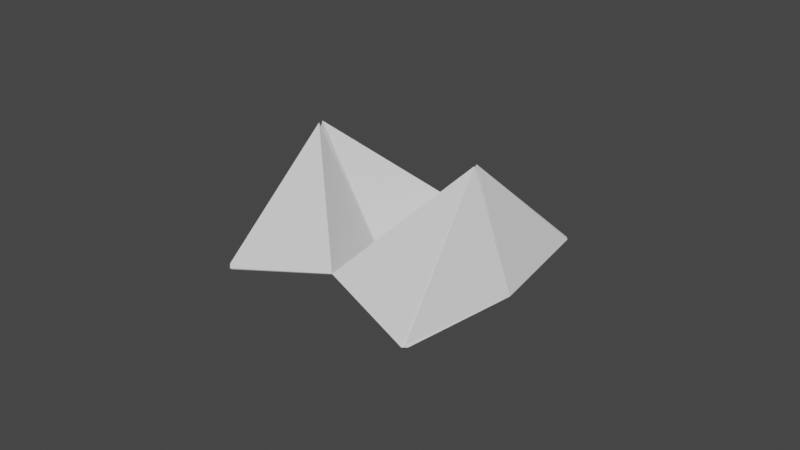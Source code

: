 # Source: paper_fortune_teller_open.blend  (saved by Blender 4.0.36; exported with 4.5.12 LTS)
import bpy
from mathutils import Matrix  # noqa: F401  (used for matrix-valued properties, if any)

bpy.ops.wm.read_factory_settings(use_empty=True)
scene = bpy.context.scene
scene.name = 'Scene'

# ---- collections
col_collection = bpy.data.collections.new('Collection'); scene.collection.children.link(col_collection)

# ---- world
world_world = bpy.data.worlds.new('World'); scene.world = world_world
world_world.use_nodes = True; world_world.node_tree.nodes.clear()
_N = world_world.node_tree.nodes; _L = world_world.node_tree.links
n0 = _N.new('ShaderNodeOutputWorld'); n0.name = 'World Output'; n0.location = (300, 300)
n1 = _N.new('ShaderNodeBackground'); n1.name = 'Background'; n1.location = (10, 300)
n1.inputs[0].default_value = (0.05088, 0.05088, 0.05088, 1.0)
_L.new(n1.outputs[0], n0.inputs[0])
n0.is_active_output = True
world_world.color = (0.05088, 0.05088, 0.05088)
world_world.use_sun_shadow = False
world_world.sun_shadow_jitter_overblur = 0.0

# ---- meshes
me_cone_004 = bpy.data.meshes.new('Cone.004')
me_cone_004.from_pydata([(0.8275, 1.081, -0.1834), (0.7863, -0.6019, -0.002365), (-0.02784, 0.006622, -0.7525), (0.5916, 0.7116, 1.047), (-0.7863, 0.6019, -0.002365), (0.5496, 0.7334, 1.047), (-0.8275, -1.081, -0.1834), (-0.4665, -0.7909, 1.047), (-0.4134, -0.8186, 1.047), (0.8206, 1.071, -0.1986), (0.7792, -0.597, -0.01341), (-0.02784, 0.006622, -0.7725), (0.5918, 0.7116, 1.046), (-0.7792, 0.597, -0.01341), (0.5496, 0.7337, 1.046), (-0.8206, -1.071, -0.1986), (-0.4668, -0.7909, 1.046), (-0.4134, -0.8189, 1.046), (-0.2002, 1.708, -0.1052), (-0.2446, 1.702, -0.1052), (-0.2237, 1.703, -0.08902), (-0.2427, 1.686, -0.1179), (-0.1983, 1.692, -0.1179), (-0.2218, 1.688, -0.1016), (-1.6, -0.1714, -0.2477), (-1.591, -0.2399, -0.2477), (-1.592, -0.2075, -0.2247), (-1.575, -0.238, -0.2604), (-1.584, -0.1695, -0.2604), (-1.577, -0.2056, -0.2372), (0.2022, -1.69, -0.2448), (0.2945, -1.677, -0.2443), (0.2505, -1.681, -0.2137), (0.2926, -1.661, -0.2571), (0.2003, -1.675, -0.2576), (0.2487, -1.666, -0.2262), (1.643, 0.08912, -0.2484), (1.638, 0.1477, -0.2495), (1.638, 0.1211, -0.2295), (1.623, 0.1459, -0.2622), (1.628, 0.08722, -0.2611), (1.623, 0.1192, -0.242)], [], [(36, 38, 3, 1), (36, 1, 10, 40), (1, 3, 2), (2, 3, 0), (18, 20, 5, 0), (18, 0, 9, 22), (0, 5, 2), (2, 5, 4), (24, 26, 7, 4), (24, 4, 13, 28), (4, 7, 2), (2, 7, 6), (30, 6, 15, 34), (1, 8, 32, 31), (6, 8, 2), (2, 8, 1), (41, 40, 10, 12), (10, 11, 12), (11, 9, 12), (23, 22, 9, 14), (9, 11, 14), (11, 13, 14), (29, 28, 13, 16), (13, 11, 16), (11, 15, 16), (10, 33, 35, 17), (15, 11, 17), (11, 10, 17), (0, 3, 38, 37), (9, 39, 41, 12), (4, 5, 20, 19), (6, 7, 26, 25), (35, 34, 15, 17), (15, 27, 29, 16), (1, 31, 33, 10), (13, 21, 23, 14), (18, 19, 20), (21, 22, 23), (18, 22, 21, 19), (4, 19, 21, 13), (24, 25, 26), (27, 28, 29), (24, 28, 27, 25), (6, 25, 27, 15), (30, 31, 32), (33, 34, 35), (30, 34, 33, 31), (30, 32, 8, 6), (36, 37, 38), (39, 40, 41), (36, 40, 39, 37), (0, 37, 39, 9)])
_uv = me_cone_004.uv_layers.new(name='UVMap')
_uv.uv.foreach_set('vector', [0.4824, 0.2424, 0.4854, 0.25, 0.25, 0.25, 0.25, 0.01, 0.4824, 0.2424, 0.25, 0.01, 0.25, 0.01, 0.4823, 0.2423, 0.25, 0.01, 0.25, 0.25, 0.01, 0.25, 0.01, 0.25, 0.25, 0.25, 0.25, 0.49, 0.4846, 0.2446, 0.4864, 0.25, 0.25, 0.25, 0.25, 0.01, 0.4846, 0.2446, 0.25, 0.01, 0.25, 0.01, 0.4846, 0.2446, 0.25, 0.01, 0.25, 0.25, 0.01, 0.25, 0.01, 0.25, 0.25, 0.25, 0.25, 0.49, 0.4817, 0.2417, 0.4845, 0.25, 0.25, 0.25, 0.25, 0.01, 0.4817, 0.2417, 0.25, 0.01, 0.25, 0.01, 0.4816, 0.2416, 0.25, 0.01, 0.25, 0.25, 0.01, 0.25, 0.01, 0.25, 0.25, 0.25, 0.25, 0.49, 0.479, 0.239, 0.25, 0.01, 0.25, 0.01, 0.4789, 0.2389, 0.25, 0.49, 0.25, 0.25, 0.4827, 0.25, 0.4786, 0.2614, 0.25, 0.01, 0.25, 0.25, 0.01, 0.25, 0.01, 0.25, 0.25, 0.25, 0.25, 0.49, 0.4853, 0.25, 0.4823, 0.2423, 0.25, 0.01, 0.25, 0.25, 0.25, 0.01, 0.01, 0.25, 0.25, 0.25, 0.01, 0.25, 0.25, 0.49, 0.25, 0.25, 0.4864, 0.25, 0.4846, 0.2446, 0.25, 0.01, 0.25, 0.25, 0.25, 0.01, 0.01, 0.25, 0.25, 0.25, 0.01, 0.25, 0.25, 0.49, 0.25, 0.25, 0.4845, 0.25, 0.4816, 0.2416, 0.25, 0.01, 0.25, 0.25, 0.25, 0.01, 0.01, 0.25, 0.25, 0.25, 0.01, 0.25, 0.25, 0.49, 0.25, 0.25, 0.25, 0.49, 0.4785, 0.2615, 0.4826, 0.25, 0.25, 0.25, 0.25, 0.01, 0.01, 0.25, 0.25, 0.25, 0.01, 0.25, 0.25, 0.49, 0.25, 0.25, 0.25, 0.49, 0.25, 0.25, 0.4854, 0.25, 0.4834, 0.2566, 0.25, 0.49, 0.4833, 0.2567, 0.4853, 0.25, 0.25, 0.25, 0.25, 0.49, 0.25, 0.25, 0.4864, 0.25, 0.4846, 0.2554, 0.25, 0.49, 0.25, 0.25, 0.4845, 0.25, 0.4817, 0.2583, 0.4826, 0.25, 0.4789, 0.2389, 0.25, 0.01, 0.25, 0.25, 0.25, 0.49, 0.4817, 0.2583, 0.4845, 0.25, 0.25, 0.25, 0.25, 0.49, 0.4786, 0.2614, 0.4785, 0.2615, 0.25, 0.49, 0.25, 0.49, 0.4846, 0.2554, 0.4864, 0.25, 0.25, 0.25, 0.4846, 0.2446, 0.4928, 0.2528, 0.4864, 0.25, 0.4846, 0.2554, 0.4928, 0.2472, 0.4864, 0.25, 0.4846, 0.2446, 0.4846, 0.2446, 0.4846, 0.2554, 0.4846, 0.2554, 0.25, 0.49, 0.4846, 0.2554, 0.4846, 0.2554, 0.25, 0.49, 0.4817, 0.2417, 0.4939, 0.2539, 0.4845, 0.25, 0.4817, 0.2583, 0.4938, 0.2462, 0.4845, 0.25, 0.4817, 0.2417, 0.4816, 0.2416, 0.4817, 0.2583, 0.4817, 0.2583, 0.25, 0.49, 0.4817, 0.2583, 0.4817, 0.2583, 0.25, 0.49, 0.479, 0.239, 0.4941, 0.2541, 0.4827, 0.25, 0.4785, 0.2615, 0.4943, 0.2457, 0.4826, 0.25, 0.479, 0.239, 0.4789, 0.2389, 0.4785, 0.2615, 0.4786, 0.2614, 0.479, 0.239, 0.4827, 0.25, 0.25, 0.25, 0.25, 0.01, 0.4824, 0.2424, 0.4933, 0.2533, 0.4854, 0.25, 0.4833, 0.2567, 0.4928, 0.2472, 0.4853, 0.25, 0.4824, 0.2424, 0.4823, 0.2423, 0.4833, 0.2567, 0.4834, 0.2566, 0.25, 0.49, 0.4834, 0.2566, 0.4833, 0.2567, 0.25, 0.49])
me_cone_004.update()

# ---- objects
ob_fortuneteller_open = bpy.data.objects.new('fortuneteller_open', me_cone_004)

# ---- transforms, parenting, visibility, modifiers, constraints
ob_fortuneteller_open.location = (0.0, 0.0, 0.0)
ob_fortuneteller_open.rotation_euler = (0.0, -0.0, 5.365)
ob_fortuneteller_open.scale = (0.1006, 0.1006, 0.1006)

# ---- collection membership
scene.collection.objects.link(ob_fortuneteller_open)

# ---- scene / render settings (as saved in the file)
scene.frame_start = 1; scene.frame_end = 250; scene.frame_set(12)
scene.render.engine = 'BLENDER_EEVEE_NEXT'
scene.cycles.sampling_pattern = 'TABULATED_SOBOL'
scene.view_settings.view_transform = 'Filmic'
bpy.context.view_layer.update()

# ---- added for rendering (the .blend has no active camera and no usable light): camera, sun
cam_auto = bpy.data.cameras.new('AutoCamera')
cam_auto.lens = 50.0
cam_auto.sensor_width = 36.0
cam_auto.clip_end = 1000.0
ob_auto_camera = bpy.data.objects.new('AutoCamera', cam_auto)
scene.collection.objects.link(ob_auto_camera)
ob_auto_camera.location = (0.637755, -0.764087, 0.522418)
ob_auto_camera.rotation_euler = (1.09748, -7.21219e-08, 0.694738)
scene.camera = ob_auto_camera
light_auto_sun = bpy.data.lights.new('AutoSun', 'SUN')
light_auto_sun.energy = 3.0
light_auto_sun.angle = 0.0523599
ob_auto_sun = bpy.data.objects.new('AutoSun', light_auto_sun)
scene.collection.objects.link(ob_auto_sun)
ob_auto_sun.rotation_euler = (0.872665, 0.174533, 0.523599)
bpy.context.view_layer.update()
